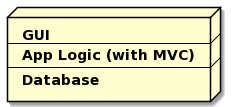

The diagram above was rendered by PlantUML. Its source (embedded in the PNG):
@startuml
node EZShop [
<b>GUI
----
<b>App Logic (with MVC)
----
<b>Database
]
@enduml